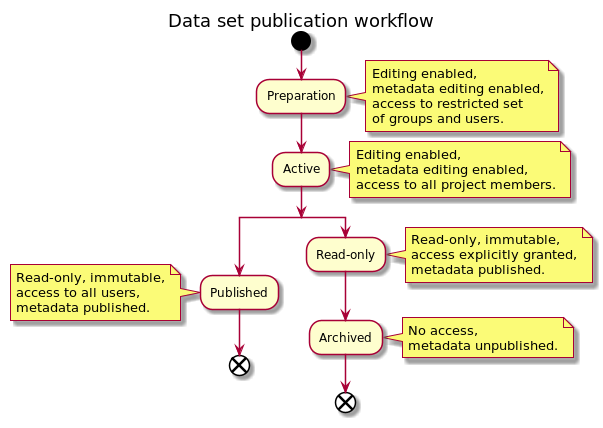

The diagram above was rendered by PlantUML. Its source (embedded in the PNG):
@startuml Publication workflow

title Data set publication workflow

start
:Preparation;
note right
    Editing enabled,
    metadata editing enabled,
    access to restricted set
    of groups and users.
end note
:Active;
note right
    Editing enabled,
    metadata editing enabled,
    access to all project members.
end note
split
    :Published;
    note left
        Read-only, immutable,
        access to all users,
        metadata published.
    end note
    end
split again
    :Read-only;
    note right
        Read-only, immutable,
        access explicitly granted,
        metadata published.
    end note
    :Archived;
    note right
        No access,
        metadata unpublished.
    end note
    end
end split
@enduml